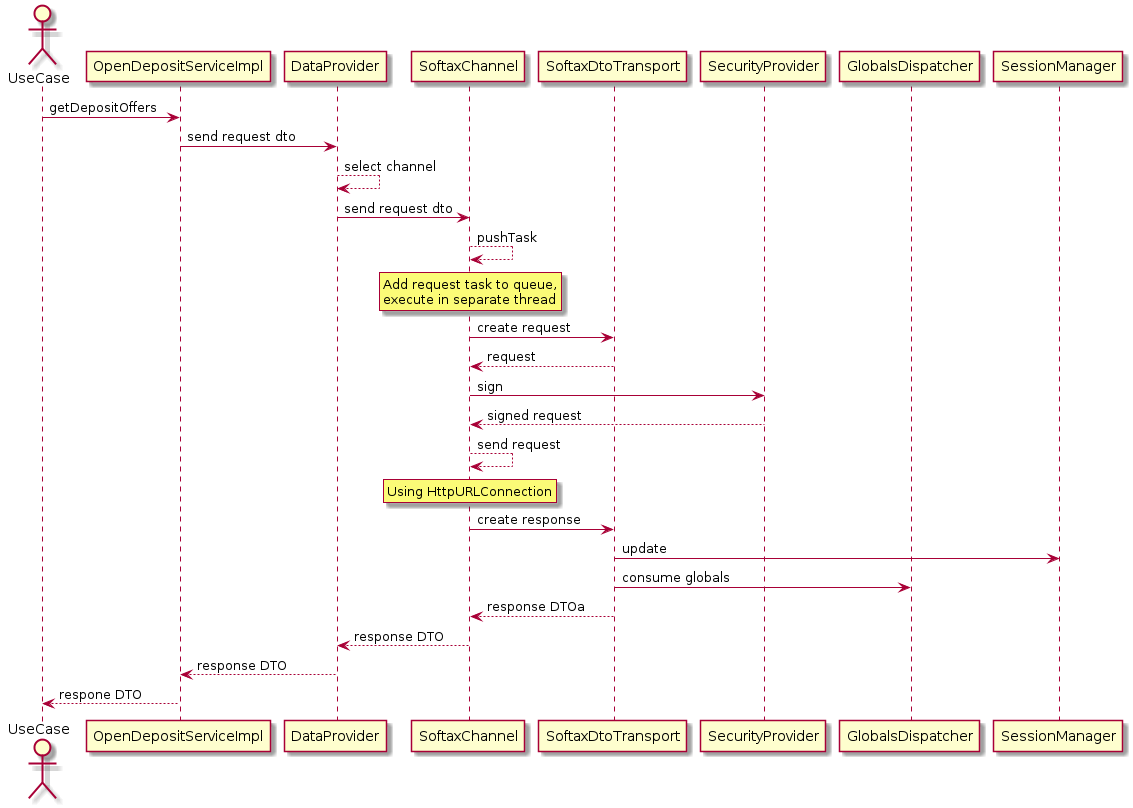

The diagram above was rendered by PlantUML. Its source (embedded in the PNG):
@startuml
actor UseCase
participant OpenDepositServiceImpl as Service
participant DataProvider as DataProvider
participant SoftaxChannel as Channel
participant SoftaxDtoTransport as Transport
participant SecurityProvider as Security
participant GlobalsDispatcher as GlobalsDispatcher
participant SessionManager as SessionManager

UseCase -> Service : getDepositOffers
Service -> DataProvider : send request dto
DataProvider --> DataProvider : select channel
DataProvider -> Channel : send request dto
Channel --> Channel : pushTask
rnote over Channel
Add request task to queue,
execute in separate thread
endrnote
Channel -> Transport : create request
Transport --> Channel : request
Channel -> Security : sign
Security --> Channel : signed request
Channel --> Channel : send request
rnote over Channel
Using HttpURLConnection
endrnote
Channel -> Transport : create response
Transport -> SessionManager : update
Transport -> GlobalsDispatcher : consume globals
Transport --> Channel : response DTOa
Channel --> DataProvider : response DTO
DataProvider --> Service : response DTO
Service --> UseCase : respone DTO
@enduml